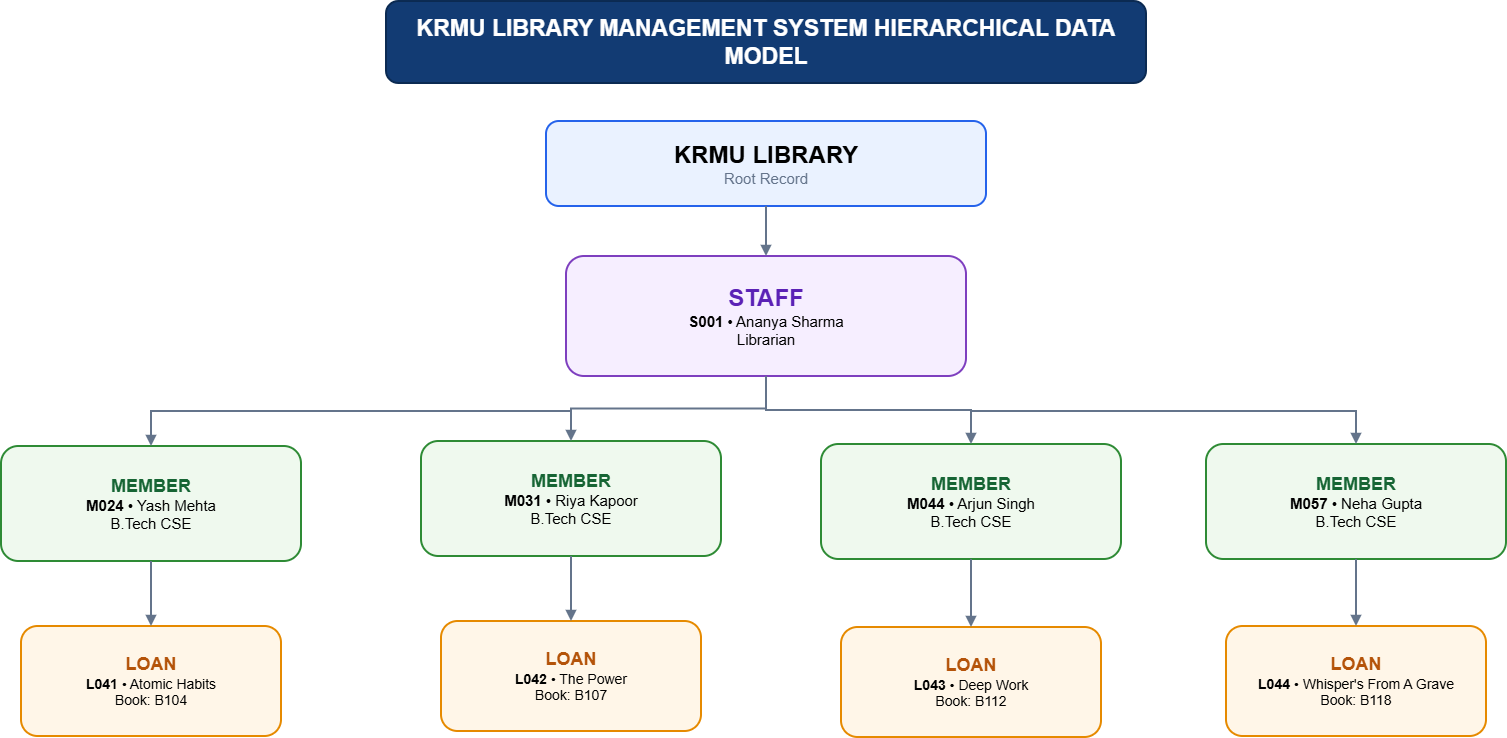

The diagram above was exported from draw.io. Its source (the exported page's mxGraphModel, read from the mxfile embedded in the PNG):
<mxGraphModel dx="2549" dy="1153" grid="1" gridSize="10" guides="1" tooltips="1" connect="1" arrows="1" fold="1" page="1" pageScale="1" pageWidth="850" pageHeight="1100" math="0" shadow="0">
  <root>
    <mxCell id="0" />
    <mxCell id="1" parent="0" />
    <mxCell id="29I_vcg8W72X_WSqrfbP-27" parent="1" style="rounded=1;whiteSpace=wrap;html=1;fillColor=#123B73;strokeColor=#0B2A52;strokeWidth=2;fontColor=#FFFFFF;fontSize=23;fontStyle=1;align=center;verticalAlign=middle;" value="KRMU LIBRARY MANAGEMENT SYSTEM HIERARCHICAL DATA MODEL" vertex="1">
      <mxGeometry height="82" width="760" x="465" y="70" as="geometry" />
    </mxCell>
    <mxCell id="29I_vcg8W72X_WSqrfbP-28" parent="1" style="rounded=1;whiteSpace=wrap;html=1;strokeWidth=2;fontSize=15;align=center;verticalAlign=middle;spacing=10;fillColor=#EAF2FF;strokeColor=#2563EB;color=#0F172A;" value="&lt;b&gt;&lt;font size='5'&gt;KRMU LIBRARY&lt;/font&gt;&lt;/b&gt;&lt;br&gt;&lt;font color='#64748B'&gt;Root Record&lt;/font&gt;" vertex="1">
      <mxGeometry height="85" width="440" x="625" y="190" as="geometry" />
    </mxCell>
    <mxCell id="29I_vcg8W72X_WSqrfbP-29" parent="1" style="rounded=1;whiteSpace=wrap;html=1;strokeWidth=2;fontSize=15;align=center;verticalAlign=middle;spacing=10;fillColor=#F6EEFF;strokeColor=#7E3FBF;color=#111827;" value="&lt;b&gt;&lt;font size='5' color='#5B21B6'&gt;STAFF&lt;/font&gt;&lt;/b&gt;&lt;br&gt;&lt;b&gt;S001&lt;/b&gt; • Ananya Sharma&lt;br&gt;Librarian" vertex="1">
      <mxGeometry height="120" width="400" x="645" y="325" as="geometry" />
    </mxCell>
    <mxCell id="29I_vcg8W72X_WSqrfbP-30" parent="1" style="rounded=1;whiteSpace=wrap;html=1;strokeWidth=2;fontSize=15;align=center;verticalAlign=middle;spacing=10;fillColor=#EFF9EE;strokeColor=#2E8B35;color=#111827;" value="&lt;b&gt;&lt;font size='4' color='#166534'&gt;MEMBER&lt;/font&gt;&lt;/b&gt;&lt;br&gt;&lt;b&gt;M024&lt;/b&gt; • Yash Mehta&lt;br&gt;B.Tech CSE" vertex="1">
      <mxGeometry height="115" width="300" x="80" y="515" as="geometry" />
    </mxCell>
    <mxCell id="29I_vcg8W72X_WSqrfbP-31" parent="1" style="rounded=1;whiteSpace=wrap;html=1;strokeWidth=2;fontSize=15;align=center;verticalAlign=middle;spacing=10;fillColor=#EFF9EE;strokeColor=#2E8B35;color=#111827;" value="&lt;b&gt;&lt;font size='4' color='#166534'&gt;MEMBER&lt;/font&gt;&lt;/b&gt;&lt;br&gt;&lt;b&gt;M031&lt;/b&gt; • Riya Kapoor&lt;br&gt;B.Tech CSE" vertex="1">
      <mxGeometry height="115" width="300" x="500" y="510" as="geometry" />
    </mxCell>
    <mxCell id="29I_vcg8W72X_WSqrfbP-32" parent="1" style="rounded=1;whiteSpace=wrap;html=1;strokeWidth=2;fontSize=15;align=center;verticalAlign=middle;spacing=10;fillColor=#EFF9EE;strokeColor=#2E8B35;color=#111827;" value="&lt;b&gt;&lt;font size='4' color='#166534'&gt;MEMBER&lt;/font&gt;&lt;/b&gt;&lt;br&gt;&lt;b&gt;M044&lt;/b&gt; • Arjun Singh&lt;br&gt;B.Tech CSE" vertex="1">
      <mxGeometry height="115" width="300" x="900" y="513" as="geometry" />
    </mxCell>
    <mxCell id="29I_vcg8W72X_WSqrfbP-33" parent="1" style="rounded=1;whiteSpace=wrap;html=1;strokeWidth=2;fontSize=15;align=center;verticalAlign=middle;spacing=10;fillColor=#EFF9EE;strokeColor=#2E8B35;color=#111827;" value="&lt;b&gt;&lt;font size='4' color='#166534'&gt;MEMBER&lt;/font&gt;&lt;/b&gt;&lt;br&gt;&lt;b&gt;M057&lt;/b&gt; • Neha Gupta&lt;br&gt;B.Tech CSE" vertex="1">
      <mxGeometry height="115" width="300" x="1285" y="513" as="geometry" />
    </mxCell>
    <mxCell id="29I_vcg8W72X_WSqrfbP-34" parent="1" style="rounded=1;whiteSpace=wrap;html=1;strokeWidth=2;fontSize=14;align=center;verticalAlign=middle;spacing=10;fillColor=#FFF6E8;strokeColor=#E68A00;color=#111827;" value="&lt;b&gt;&lt;font size='4' color='#B45309'&gt;LOAN&lt;/font&gt;&lt;/b&gt;&lt;br&gt;&lt;b&gt;L041&lt;/b&gt; • Atomic Habits&lt;br&gt;Book: B104" vertex="1">
      <mxGeometry height="110" width="260" x="100" y="695" as="geometry" />
    </mxCell>
    <mxCell id="29I_vcg8W72X_WSqrfbP-35" parent="1" style="rounded=1;whiteSpace=wrap;html=1;strokeWidth=2;fontSize=14;align=center;verticalAlign=middle;spacing=10;fillColor=#FFF6E8;strokeColor=#E68A00;color=#111827;" value="&lt;b&gt;&lt;font size='4' color='#B45309'&gt;LOAN&lt;/font&gt;&lt;/b&gt;&lt;br&gt;&lt;b&gt;L042&lt;/b&gt; • The Power&lt;br&gt;Book: B107" vertex="1">
      <mxGeometry height="110" width="260" x="520" y="690" as="geometry" />
    </mxCell>
    <mxCell id="29I_vcg8W72X_WSqrfbP-36" parent="1" style="rounded=1;whiteSpace=wrap;html=1;strokeWidth=2;fontSize=14;align=center;verticalAlign=middle;spacing=10;fillColor=#FFF6E8;strokeColor=#E68A00;color=#111827;" value="&lt;b&gt;&lt;font size='4' color='#B45309'&gt;LOAN&lt;/font&gt;&lt;/b&gt;&lt;br&gt;&lt;b&gt;L043&lt;/b&gt; • Deep Work&lt;br&gt;Book: B112" vertex="1">
      <mxGeometry height="110" width="260" x="920" y="696" as="geometry" />
    </mxCell>
    <mxCell id="29I_vcg8W72X_WSqrfbP-37" parent="1" style="rounded=1;whiteSpace=wrap;html=1;strokeWidth=2;fontSize=14;align=center;verticalAlign=middle;spacing=10;fillColor=#FFF6E8;strokeColor=#E68A00;color=#111827;" value="&lt;b&gt;&lt;font size='4' color='#B45309'&gt;LOAN&lt;/font&gt;&lt;/b&gt;&lt;br&gt;&lt;b&gt;L044&lt;/b&gt; • Whisper's From A Grave&lt;br&gt;Book: B118" vertex="1">
      <mxGeometry height="110" width="260" x="1305" y="695" as="geometry" />
    </mxCell>
    <mxCell id="29I_vcg8W72X_WSqrfbP-39" edge="1" parent="1" source="29I_vcg8W72X_WSqrfbP-28" style="edgeStyle=orthogonalEdgeStyle;rounded=0;html=1;strokeColor=#64748B;strokeWidth=2;endArrow=block;" target="29I_vcg8W72X_WSqrfbP-29" value="">
      <mxGeometry relative="1" as="geometry" />
    </mxCell>
    <mxCell id="29I_vcg8W72X_WSqrfbP-40" edge="1" parent="1" style="edgeStyle=orthogonalEdgeStyle;rounded=0;html=1;strokeColor=#64748B;strokeWidth=2;endArrow=block;" target="29I_vcg8W72X_WSqrfbP-30" value="">
      <mxGeometry relative="1" as="geometry">
        <mxPoint x="650" y="480" as="sourcePoint" />
      </mxGeometry>
    </mxCell>
    <mxCell id="29I_vcg8W72X_WSqrfbP-41" edge="1" parent="1" source="29I_vcg8W72X_WSqrfbP-29" style="edgeStyle=orthogonalEdgeStyle;rounded=0;html=1;strokeColor=#64748B;strokeWidth=2;endArrow=block;" target="29I_vcg8W72X_WSqrfbP-31" value="">
      <mxGeometry relative="1" as="geometry">
        <Array as="points">
          <mxPoint x="845" y="477.5" />
          <mxPoint x="650" y="477.5" />
        </Array>
      </mxGeometry>
    </mxCell>
    <mxCell id="29I_vcg8W72X_WSqrfbP-42" edge="1" parent="1" source="29I_vcg8W72X_WSqrfbP-29" style="edgeStyle=orthogonalEdgeStyle;rounded=0;html=1;strokeColor=#64748B;strokeWidth=2;endArrow=block;" target="29I_vcg8W72X_WSqrfbP-32" value="">
      <mxGeometry relative="1" as="geometry" />
    </mxCell>
    <mxCell id="29I_vcg8W72X_WSqrfbP-43" edge="1" parent="1" style="edgeStyle=orthogonalEdgeStyle;rounded=0;html=1;strokeColor=#64748B;strokeWidth=2;endArrow=block;" target="29I_vcg8W72X_WSqrfbP-33" value="">
      <mxGeometry relative="1" as="geometry">
        <mxPoint x="1050" y="480" as="sourcePoint" />
      </mxGeometry>
    </mxCell>
    <mxCell id="29I_vcg8W72X_WSqrfbP-44" edge="1" parent="1" source="29I_vcg8W72X_WSqrfbP-30" style="edgeStyle=orthogonalEdgeStyle;rounded=0;html=1;strokeColor=#64748B;strokeWidth=2;endArrow=block;" target="29I_vcg8W72X_WSqrfbP-34" value="">
      <mxGeometry relative="1" as="geometry" />
    </mxCell>
    <mxCell id="29I_vcg8W72X_WSqrfbP-45" edge="1" parent="1" source="29I_vcg8W72X_WSqrfbP-31" style="edgeStyle=orthogonalEdgeStyle;rounded=0;html=1;strokeColor=#64748B;strokeWidth=2;endArrow=block;" target="29I_vcg8W72X_WSqrfbP-35" value="">
      <mxGeometry relative="1" as="geometry" />
    </mxCell>
    <mxCell id="29I_vcg8W72X_WSqrfbP-46" edge="1" parent="1" source="29I_vcg8W72X_WSqrfbP-32" style="edgeStyle=orthogonalEdgeStyle;rounded=0;html=1;strokeColor=#64748B;strokeWidth=2;endArrow=block;" target="29I_vcg8W72X_WSqrfbP-36" value="">
      <mxGeometry relative="1" as="geometry" />
    </mxCell>
    <mxCell id="29I_vcg8W72X_WSqrfbP-47" edge="1" parent="1" source="29I_vcg8W72X_WSqrfbP-33" style="edgeStyle=orthogonalEdgeStyle;rounded=0;html=1;strokeColor=#64748B;strokeWidth=2;endArrow=block;" target="29I_vcg8W72X_WSqrfbP-37" value="">
      <mxGeometry relative="1" as="geometry" />
    </mxCell>
  </root>
</mxGraphModel>